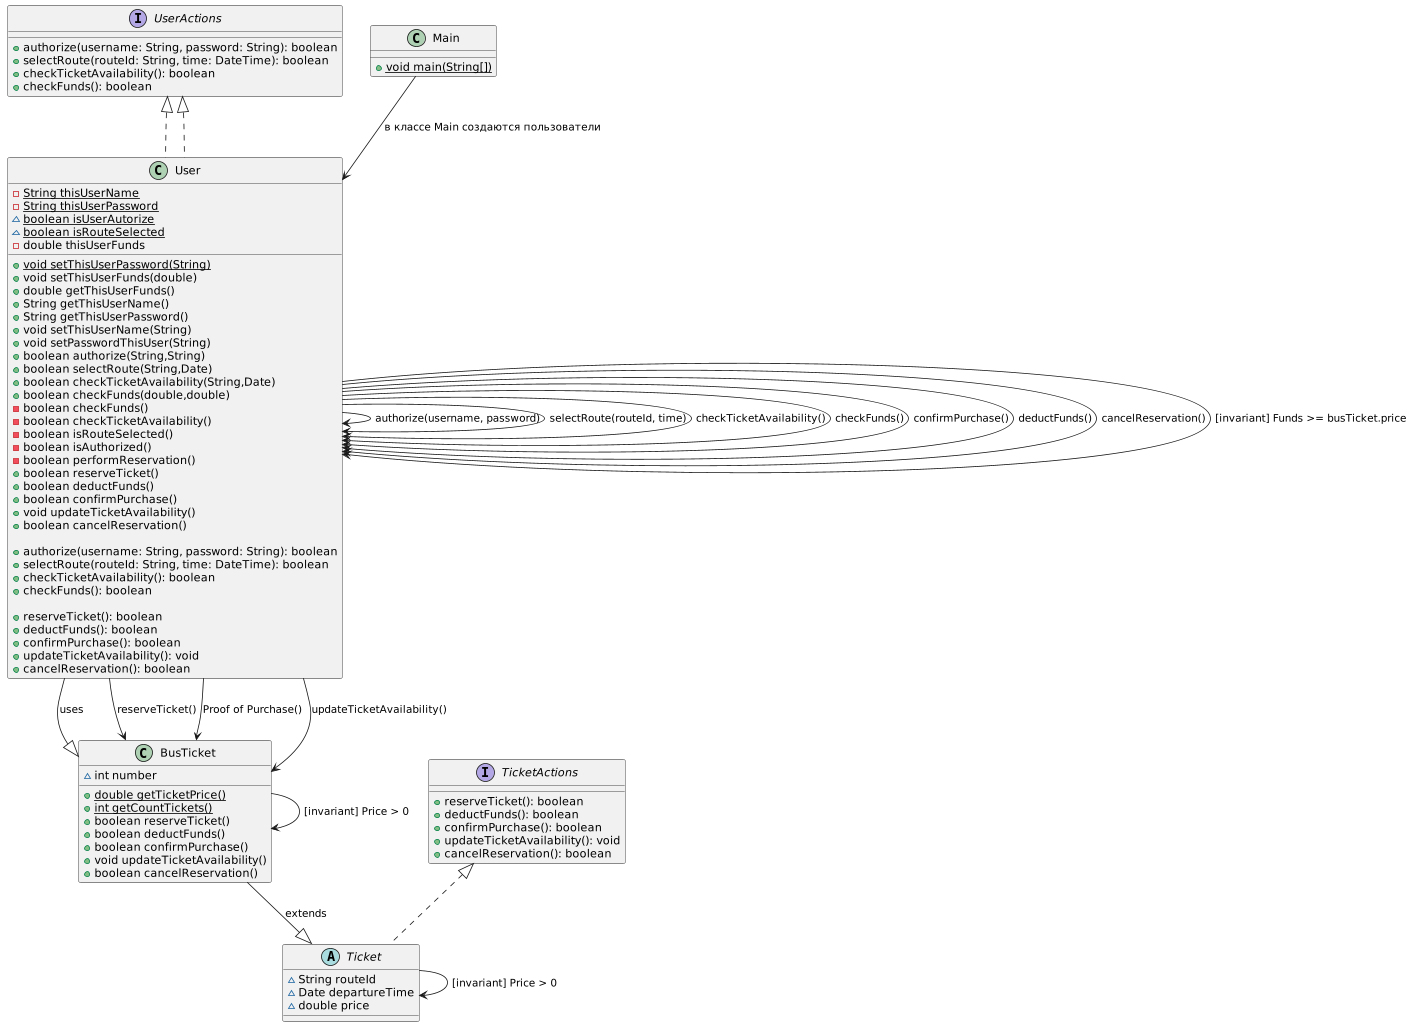

The diagram above was rendered by PlantUML. Its source (embedded in the PNG):
@startuml

' Интерфейсы
interface UserActions {
  +authorize(username: String, password: String): boolean
  +selectRoute(routeId: String, time: DateTime): boolean
  +checkTicketAvailability(): boolean
  +checkFunds(): boolean
}
UserActions <|.. User

interface TicketActions {
  +reserveTicket(): boolean
  +deductFunds(): boolean
  +confirmPurchase(): boolean
  +updateTicketAvailability(): void
  +cancelReservation(): boolean
}
TicketActions <|.. Ticket

' Классы и операции:

' Абстрактный класс "class Ticket" и его наследование

abstract class Ticket {
~ String routeId
~ Date departureTime
~ double price
}


' класс, представляющий пользователя системы.
class User implements UserActions {
' Приватное статическое поле thisUserName
- {static} String thisUserName
' Приватное статичесое поле passwordThisUser
- {static} String thisUserPassword
' Статическое булево поле isUserAutorize
~ {static} boolean isUserAutorize
' Статическое булево поле isRouteSelected
~ {static} boolean isRouteSelected
' Приватное поле thisUserFunds
- double thisUserFunds

+ {static} void setThisUserPassword(String)
+ void setThisUserFunds(double)
+ double getThisUserFunds()
+ String getThisUserName()
+ String getThisUserPassword()
+ void setThisUserName(String)
+ void setPasswordThisUser(String)
+ boolean authorize(String,String)
+ boolean selectRoute(String,Date)
+ boolean checkTicketAvailability(String,Date)
+ boolean checkFunds(double,double)
- boolean checkFunds()
- boolean checkTicketAvailability()
- boolean isRouteSelected()
- boolean isAuthorized()
- boolean performReservation()
+ boolean reserveTicket()
+ boolean deductFunds()
+ boolean confirmPurchase()
+ void updateTicketAvailability()
+ boolean cancelReservation()

' предусловия -->
  +authorize(username: String, password: String): boolean
  +selectRoute(routeId: String, time: DateTime): boolean
  +checkTicketAvailability(): boolean
  +checkFunds(): boolean
 ' <-- предусловия

 ' постусловия -->
  +reserveTicket(): boolean
  +deductFunds(): boolean
  +confirmPurchase(): boolean
  +updateTicketAvailability(): void
  +cancelReservation(): boolean
 ' <-- постусловия
}
User --|> BusTicket : uses


class BusTicket {
~ int number
+ {static} double getTicketPrice()
+ {static} int getCountTickets()
+ boolean reserveTicket()
+ boolean deductFunds()
+ boolean confirmPurchase()
+ void updateTicketAvailability()
+ boolean cancelReservation()
}
BusTicket --|> Ticket : extends

class Main {
+ {static} void main(String[])
}

' Предусловия
User --> User : authorize(username, password)
User --> User : selectRoute(routeId, time)
User --> User : checkTicketAvailability()
User --> User : checkFunds()

' Постусловия
User --> User : confirmPurchase()
User --> BusTicket : reserveTicket()
User --> User : deductFunds()
User --> BusTicket : Proof of Purchase()
User --> BusTicket : updateTicketAvailability()
User --> User : cancelReservation()

' Инварианты
User --> User : [invariant] Funds >= busTicket.price
BusTicket --> BusTicket : [invariant] Price > 0
Ticket --> Ticket : [invariant] Price > 0


Main --> User : в классе Main создаются пользователи


@enduml